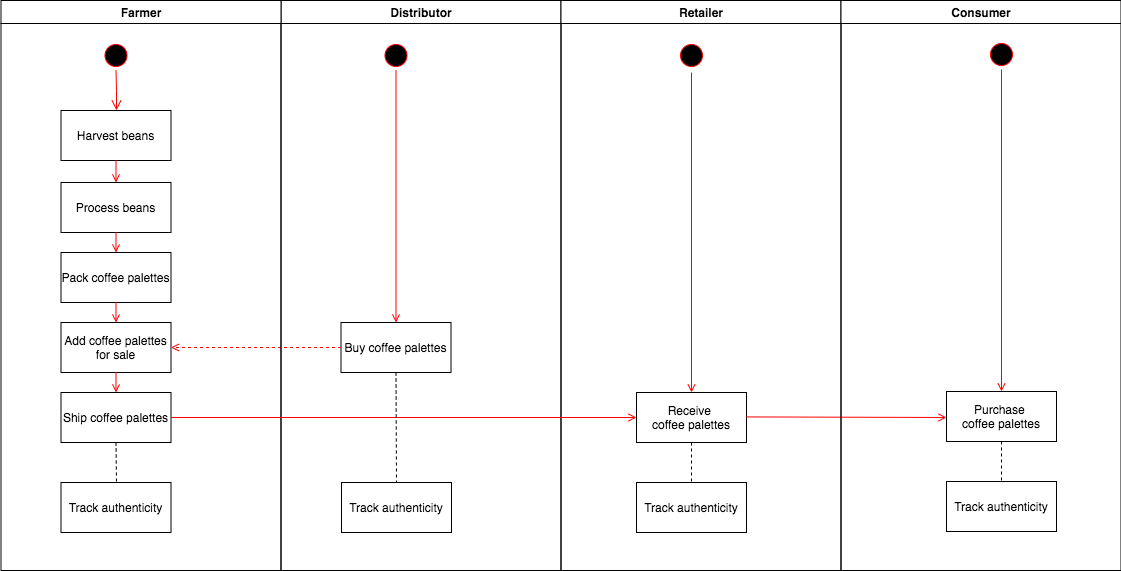

The diagram above was exported from draw.io. Its source (the exported page's mxGraphModel, read from the mxfile embedded in the PNG):
<mxGraphModel dx="2108" dy="492" grid="1" gridSize="10" guides="1" tooltips="1" connect="1" arrows="1" fold="1" page="1" pageScale="1" pageWidth="1169" pageHeight="826" background="#ffffff" math="0" shadow="0">
  <root>
    <mxCell id="0" />
    <mxCell id="1" parent="0" />
    <mxCell id="2" value="Distributor" style="swimlane;whiteSpace=wrap" parent="1" vertex="1">
      <mxGeometry x="164.5" y="128" width="280" height="570" as="geometry" />
    </mxCell>
    <mxCell id="5" value="" style="ellipse;shape=startState;fillColor=#000000;strokeColor=#ff0000;" parent="2" vertex="1">
      <mxGeometry x="100" y="40" width="30" height="30" as="geometry" />
    </mxCell>
    <mxCell id="10" value="Buy coffee palettes" style="" parent="2" vertex="1">
      <mxGeometry x="60" y="322" width="110" height="50" as="geometry" />
    </mxCell>
    <mxCell id="11" value="" style="endArrow=open;strokeColor=#FF0000;endFill=1;rounded=0;exitX=0.5;exitY=1;exitDx=0;exitDy=0;" parent="2" source="5" target="10" edge="1">
      <mxGeometry relative="1" as="geometry">
        <mxPoint x="115" y="270" as="sourcePoint" />
      </mxGeometry>
    </mxCell>
    <mxCell id="3" value="Retailer" style="swimlane;whiteSpace=wrap" parent="1" vertex="1">
      <mxGeometry x="444.5" y="128" width="280" height="570" as="geometry" />
    </mxCell>
    <mxCell id="13" value="" style="ellipse;shape=startState;fillColor=#000000;strokeColor=#ff0000;" parent="3" vertex="1">
      <mxGeometry x="115.5" y="40" width="30" height="30" as="geometry" />
    </mxCell>
    <mxCell id="zyO0EFRajI6HuBI8O-62-60" value="" style="endArrow=open;strokeColor=#FF0000;endFill=1;rounded=0;entryX=0.5;entryY=0;entryDx=0;entryDy=0;" parent="3" target="zyO0EFRajI6HuBI8O-62-61" edge="1">
      <mxGeometry relative="1" as="geometry">
        <mxPoint x="130.5" y="72" as="sourcePoint" />
        <mxPoint x="125.5" y="382" as="targetPoint" />
      </mxGeometry>
    </mxCell>
    <mxCell id="zyO0EFRajI6HuBI8O-62-61" value="Receive &#10;coffee palettes" style="" parent="3" vertex="1">
      <mxGeometry x="75.5" y="392" width="110" height="50" as="geometry" />
    </mxCell>
    <mxCell id="zyO0EFRajI6HuBI8O-62-66" value="Track authenticity" style="" parent="3" vertex="1">
      <mxGeometry x="75.5" y="482" width="110" height="50" as="geometry" />
    </mxCell>
    <mxCell id="zyO0EFRajI6HuBI8O-62-67" value="" style="endArrow=none;dashed=1;html=1;entryX=0.5;entryY=0;entryDx=0;entryDy=0;exitX=0.5;exitY=1;exitDx=0;exitDy=0;" parent="3" source="zyO0EFRajI6HuBI8O-62-61" target="zyO0EFRajI6HuBI8O-62-66" edge="1">
      <mxGeometry width="50" height="50" relative="1" as="geometry">
        <mxPoint x="130" y="372" as="sourcePoint" />
        <mxPoint x="132" y="482" as="targetPoint" />
      </mxGeometry>
    </mxCell>
    <mxCell id="37" value="" style="edgeStyle=none;strokeColor=#FF0000;endArrow=open;endFill=1;rounded=0" parent="3" edge="1">
      <mxGeometry width="100" height="100" relative="1" as="geometry">
        <mxPoint x="185.5" y="416.41" as="sourcePoint" />
        <mxPoint x="385.5" y="417" as="targetPoint" />
      </mxGeometry>
    </mxCell>
    <mxCell id="4" value="Consumer" style="swimlane;whiteSpace=wrap" parent="1" vertex="1">
      <mxGeometry x="724.5" y="128" width="280" height="570" as="geometry" />
    </mxCell>
    <mxCell id="zyO0EFRajI6HuBI8O-62-68" value="Track authenticity" style="" parent="4" vertex="1">
      <mxGeometry x="105.5" y="481" width="110" height="50" as="geometry" />
    </mxCell>
    <mxCell id="zyO0EFRajI6HuBI8O-62-69" value="Purchase &#10;coffee palettes" style="" parent="4" vertex="1">
      <mxGeometry x="105.5" y="391" width="110" height="50" as="geometry" />
    </mxCell>
    <mxCell id="zyO0EFRajI6HuBI8O-62-70" value="" style="ellipse;shape=startState;fillColor=#000000;strokeColor=#ff0000;" parent="4" vertex="1">
      <mxGeometry x="145.5" y="39" width="30" height="30" as="geometry" />
    </mxCell>
    <mxCell id="zyO0EFRajI6HuBI8O-62-71" value="" style="endArrow=open;strokeColor=#FF0000;endFill=1;rounded=0;entryX=0.5;entryY=0;entryDx=0;entryDy=0;exitX=0.5;exitY=1;exitDx=0;exitDy=0;" parent="4" source="zyO0EFRajI6HuBI8O-62-70" target="zyO0EFRajI6HuBI8O-62-69" edge="1">
      <mxGeometry relative="1" as="geometry">
        <mxPoint x="605" y="199" as="sourcePoint" />
        <mxPoint x="155.5" y="381" as="targetPoint" />
      </mxGeometry>
    </mxCell>
    <mxCell id="zyO0EFRajI6HuBI8O-62-72" value="" style="endArrow=none;dashed=1;html=1;exitX=0.5;exitY=1;exitDx=0;exitDy=0;" parent="4" source="zyO0EFRajI6HuBI8O-62-69" target="zyO0EFRajI6HuBI8O-62-68" edge="1">
      <mxGeometry width="50" height="50" relative="1" as="geometry">
        <mxPoint x="305" y="580" as="sourcePoint" />
        <mxPoint x="305" y="620" as="targetPoint" />
      </mxGeometry>
    </mxCell>
    <mxCell id="20" value="" style="endArrow=open;strokeColor=#FF0000;endFill=1;rounded=0;entryX=1;entryY=0.5;entryDx=0;entryDy=0;dashed=1;" parent="1" source="10" target="zyO0EFRajI6HuBI8O-62-50" edge="1">
      <mxGeometry relative="1" as="geometry" />
    </mxCell>
    <mxCell id="zyO0EFRajI6HuBI8O-62-41" value="Farmer" style="swimlane;whiteSpace=wrap" parent="1" vertex="1">
      <mxGeometry x="-115.5" y="128" width="280" height="570" as="geometry" />
    </mxCell>
    <mxCell id="zyO0EFRajI6HuBI8O-62-42" value="" style="ellipse;shape=startState;fillColor=#000000;strokeColor=#ff0000;" parent="zyO0EFRajI6HuBI8O-62-41" vertex="1">
      <mxGeometry x="100" y="40" width="30" height="30" as="geometry" />
    </mxCell>
    <mxCell id="zyO0EFRajI6HuBI8O-62-43" value="" style="edgeStyle=elbowEdgeStyle;elbow=horizontal;verticalAlign=bottom;endArrow=open;endSize=8;strokeColor=#FF0000;endFill=1;rounded=0" parent="zyO0EFRajI6HuBI8O-62-41" source="zyO0EFRajI6HuBI8O-62-42" target="zyO0EFRajI6HuBI8O-62-44" edge="1">
      <mxGeometry x="100" y="40" as="geometry">
        <mxPoint x="115" y="110" as="targetPoint" />
      </mxGeometry>
    </mxCell>
    <mxCell id="zyO0EFRajI6HuBI8O-62-44" value="Harvest beans" style="" parent="zyO0EFRajI6HuBI8O-62-41" vertex="1">
      <mxGeometry x="60" y="110" width="110" height="50" as="geometry" />
    </mxCell>
    <mxCell id="zyO0EFRajI6HuBI8O-62-45" value="Process beans" style="" parent="zyO0EFRajI6HuBI8O-62-41" vertex="1">
      <mxGeometry x="60" y="182" width="110" height="50" as="geometry" />
    </mxCell>
    <mxCell id="zyO0EFRajI6HuBI8O-62-46" value="" style="endArrow=open;strokeColor=#FF0000;endFill=1;rounded=0" parent="zyO0EFRajI6HuBI8O-62-41" source="zyO0EFRajI6HuBI8O-62-44" target="zyO0EFRajI6HuBI8O-62-45" edge="1">
      <mxGeometry relative="1" as="geometry" />
    </mxCell>
    <mxCell id="zyO0EFRajI6HuBI8O-62-47" value="Pack coffee palettes" style="" parent="zyO0EFRajI6HuBI8O-62-41" vertex="1">
      <mxGeometry x="60" y="252" width="110" height="50" as="geometry" />
    </mxCell>
    <mxCell id="zyO0EFRajI6HuBI8O-62-48" value="" style="endArrow=open;strokeColor=#FF0000;endFill=1;rounded=0" parent="zyO0EFRajI6HuBI8O-62-41" source="zyO0EFRajI6HuBI8O-62-45" target="zyO0EFRajI6HuBI8O-62-47" edge="1">
      <mxGeometry relative="1" as="geometry" />
    </mxCell>
    <mxCell id="zyO0EFRajI6HuBI8O-62-50" value="Add coffee palettes&#10;for sale" style="" parent="zyO0EFRajI6HuBI8O-62-41" vertex="1">
      <mxGeometry x="60" y="322" width="110" height="50" as="geometry" />
    </mxCell>
    <mxCell id="zyO0EFRajI6HuBI8O-62-51" value="" style="endArrow=open;strokeColor=#FF0000;endFill=1;rounded=0;exitX=0.5;exitY=1;exitDx=0;exitDy=0;" parent="zyO0EFRajI6HuBI8O-62-41" source="zyO0EFRajI6HuBI8O-62-47" target="zyO0EFRajI6HuBI8O-62-50" edge="1">
      <mxGeometry relative="1" as="geometry">
        <mxPoint x="105" y="375" as="sourcePoint" />
      </mxGeometry>
    </mxCell>
    <mxCell id="zyO0EFRajI6HuBI8O-62-52" value="Ship coffee palettes" style="" parent="zyO0EFRajI6HuBI8O-62-41" vertex="1">
      <mxGeometry x="60" y="392" width="110" height="50" as="geometry" />
    </mxCell>
    <mxCell id="zyO0EFRajI6HuBI8O-62-53" value="" style="endArrow=open;strokeColor=#FF0000;endFill=1;rounded=0;exitX=0.5;exitY=1;exitDx=0;exitDy=0;" parent="zyO0EFRajI6HuBI8O-62-41" source="zyO0EFRajI6HuBI8O-62-50" target="zyO0EFRajI6HuBI8O-62-52" edge="1">
      <mxGeometry relative="1" as="geometry">
        <mxPoint x="111.5" y="372" as="sourcePoint" />
      </mxGeometry>
    </mxCell>
    <mxCell id="zyO0EFRajI6HuBI8O-62-55" value="Track authenticity" style="" parent="zyO0EFRajI6HuBI8O-62-41" vertex="1">
      <mxGeometry x="60" y="482" width="110" height="50" as="geometry" />
    </mxCell>
    <mxCell id="zyO0EFRajI6HuBI8O-62-59" value="" style="endArrow=open;strokeColor=#FF0000;endFill=1;rounded=0;exitX=1;exitY=0.5;exitDx=0;exitDy=0;" parent="zyO0EFRajI6HuBI8O-62-41" source="zyO0EFRajI6HuBI8O-62-52" edge="1">
      <mxGeometry relative="1" as="geometry">
        <mxPoint x="9.5" y="510" as="sourcePoint" />
        <mxPoint x="635.5" y="417" as="targetPoint" />
      </mxGeometry>
    </mxCell>
    <mxCell id="zyO0EFRajI6HuBI8O-62-54" value="" style="endArrow=none;dashed=1;html=1;exitX=0.5;exitY=1;exitDx=0;exitDy=0;" parent="1" source="zyO0EFRajI6HuBI8O-62-52" edge="1">
      <mxGeometry width="50" height="50" relative="1" as="geometry">
        <mxPoint x="430" y="390" as="sourcePoint" />
        <mxPoint y="610" as="targetPoint" />
      </mxGeometry>
    </mxCell>
    <mxCell id="zyO0EFRajI6HuBI8O-62-57" value="Track authenticity" style="" parent="1" vertex="1">
      <mxGeometry x="225" y="610" width="110" height="50" as="geometry" />
    </mxCell>
    <mxCell id="zyO0EFRajI6HuBI8O-62-58" value="" style="endArrow=none;dashed=1;html=1;entryX=0.5;entryY=0;entryDx=0;entryDy=0;exitX=0.5;exitY=1;exitDx=0;exitDy=0;" parent="1" source="10" target="zyO0EFRajI6HuBI8O-62-57" edge="1">
      <mxGeometry width="50" height="50" relative="1" as="geometry">
        <mxPoint x="280" y="580" as="sourcePoint" />
        <mxPoint x="281.5" y="610" as="targetPoint" />
      </mxGeometry>
    </mxCell>
  </root>
</mxGraphModel>